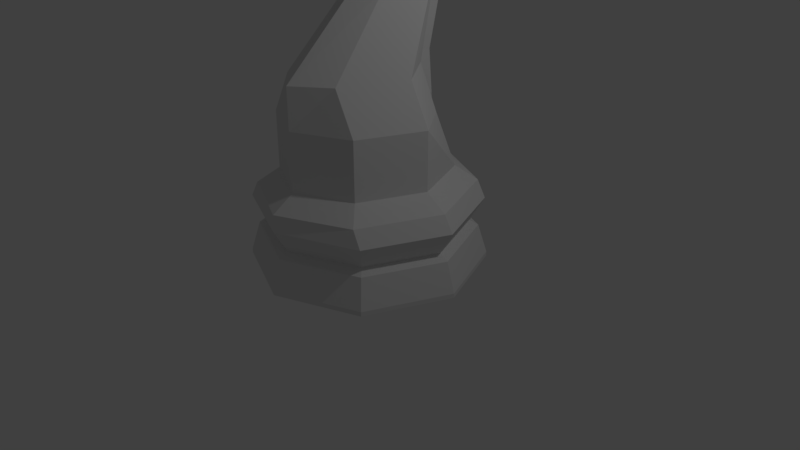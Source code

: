 # Source: 4.85_chesspiece_knight_lp.blend  (saved by Blender 2.79.0; exported with 4.5.12 LTS)
import bpy
from mathutils import Matrix  # noqa: F401  (used for matrix-valued properties, if any)

bpy.ops.wm.read_factory_settings(use_empty=True)
scene = bpy.context.scene
scene.name = 'Scene'

# ---- collections
col_collection_1 = bpy.data.collections.new('Collection 1'); scene.collection.children.link(col_collection_1)

# ---- world
world_world = bpy.data.worlds.new('World'); scene.world = world_world
world_world.color = (0.05088, 0.05088, 0.05088)
world_world.use_sun_shadow = False
world_world.sun_shadow_jitter_overblur = 0.0
world_world.cycles.sampling_method = 'MANUAL'

# ---- cameras
cam_camera = bpy.data.cameras.new('Camera')
cam_camera.clip_end = 100.0
cam_camera.lens = 35.0
cam_camera.sensor_width = 32.0
cam_camera.sensor_height = 18.0
cam_camera.ortho_scale = 7.314
cam_camera.dof.focus_distance = 0.0
cam_camera.dof.aperture_fstop = 128.0

# ---- lights
light_lamp = bpy.data.lights.new('Lamp', 'POINT')
light_lamp.transmission_factor = 0.0
light_lamp.cutoff_distance = 30.0
light_lamp.energy = 100.0
light_lamp.shadow_buffer_clip_start = 1.001
light_lamp.shadow_soft_size = 0.1
light_lamp.shadow_maximum_resolution = 0.006
light_lamp.use_absolute_resolution = True

# ---- meshes
me_cylinder = bpy.data.meshes.new('Cylinder')
me_cylinder.from_pydata([(0.0, 1.5, -1.0), (1.061, 1.061, -1.0), (1.5, 1.132e-07, -1.0), (1.061, -1.061, -1.0), (-4.888e-07, -1.5, -1.0), (0.0, 1.433, 0.0267), (0.131, 1.082, 0.212), (0.7009, 0.8096, 0.212), (0.9047, 1.013, 0.0267), (1.036, 2.781e-07, 0.212), (1.324, 2.04e-07, 0.0267), (0.7009, -0.8096, 0.212), (0.9047, -1.013, 0.0267), (0.0, -1.145, 0.212), (0.0, -1.433, 0.0267), (1.398e-08, 1.382, -0.5616), (0.0, 1.5, -0.9424), (1.061, 1.061, -0.9424), (0.9769, 0.9769, -0.5616), (1.5, 1.132e-07, -0.9424), (1.382, 1.437e-07, -0.5616), (1.061, -1.061, -0.9424), (0.9769, -0.9769, -0.5616), (-4.888e-07, -1.5, -0.9424), (-4.362e-07, -1.382, -0.5616), (3.004e-08, 1.264, -0.497), (0.8937, 0.8937, -0.497), (1.264, 1.71e-07, -0.497), (0.8937, -0.8937, -0.497), (-3.815e-07, -1.264, -0.497), (8.705e-09, 1.448, -0.1853), (1.024, 1.024, -0.1853), (1.448, 1.313e-07, -0.1853), (1.024, -1.024, -0.1853), (-4.635e-07, -1.448, -0.1853), (0.0, -1.145, 0.212), (0.7009, -0.8096, 0.212), (1.036, 2.781e-07, 0.212), (0.7009, 0.8096, 0.212), (0.0, 1.145, 0.212), (0.695, 0.471, 0.9766), (1.036, 2.781e-07, 0.9552), (0.7009, -0.8096, 0.9552), (0.0, -1.145, 0.9552), (0.4254, 0.4721, 1.518), (0.7607, 2.781e-07, 1.477), (0.4254, -0.8096, 1.477), (0.0, -1.145, 1.477), (0.2877, 0.8108, 2.419), (0.5026, 0.549, 2.395), (0.2877, 0.03008, 2.395), (0.0, -0.1671, 2.398), (0.2877, 0.8883, 3.18), (0.4405, 0.6159, 2.91), (0.2877, 0.1588, 2.665), (0.0, -0.01281, 2.567), (0.2433, 1.08, 3.769), (0.5026, 0.4084, 3.426), (0.2877, 0.06641, 3.035), (0.0, -0.05208, 2.885), (0.0, 0.1922, 3.876), (0.2877, 0.1496, 3.705), (0.5026, 0.079, 3.538), (0.2877, -0.1523, 3.074), (0.0, -0.2651, 2.941), (0.0, -0.8352, 3.635), (0.1845, -0.8049, 3.598), (0.2972, -0.7445, 3.332), (0.1845, -0.6842, 3.067), (0.0, -0.689, 2.91), (0.2428, -1.075, 3.107), (0.1496, -1.209, 3.272), (0.0, -0.8785, 2.829), (0.1584, -0.9812, 2.954), (0.1299, 0.7437, 0.9766), (0.07951, 0.7448, 1.518), (0.05376, 0.9856, 2.419), (0.05376, 1.042, 3.262), (0.1362, 1.116, 3.845), (0.05376, 0.3713, 3.844), (0.03448, -0.8295, 3.628), (0.0, -1.28, 3.258), (0.0, 1.145, 0.212), (0.0, 1.153, 0.2067), (0.1299, 0.9617, 0.9766), (0.0, 1.024, 0.9766), (0.07951, 0.9628, 1.518), (0.0, 1.026, 1.518), (0.05376, 1.204, 2.419), (0.0, 1.244, 2.419), (0.05376, 1.26, 3.262), (0.0, 1.296, 3.281), (0.05376, 0.9884, 3.914), (0.0, 1.015, 3.944), (0.05376, 0.5894, 3.844), (0.2877, 0.1019, 2.893), (0.05376, 0.3713, 3.844), (0.02166, 0.3986, 4.123), (0.0, 0.3613, 4.154), (0.05376, 0.5894, 3.844), (0.0, 0.6403, 3.876), (0.4787, 0.4881, 3.228), (0.2428, 1.118, 3.699), (0.0, -0.037, 2.763), (0.1367, 1.168, 3.76), (0.0, 1.123, 3.689), (0.05376, 1.093, 3.663), (0.2877, 0.6299, 3.647), (0.05376, 0.7092, 3.814), (0.05376, 0.8372, 3.602), (0.2877, 0.7292, 3.468)], [(79, 96), (60, 96), (99, 94)], [(21, 19, 20, 22), (23, 21, 22, 24), (0, 16, 17, 1), (66, 80, 81, 71), (9, 7, 38, 37), (7, 40, 41, 9), (1, 17, 19, 2), (8, 7, 9, 10), (11, 9, 37, 36), (2, 19, 21, 3), (17, 16, 15, 18), (10, 9, 11, 12), (13, 11, 36, 35), (11, 42, 43, 13), (3, 21, 23, 4), (19, 17, 18, 20), (12, 11, 13, 14), (7, 8, 5, 39), (24, 22, 28, 29), (22, 20, 27, 28), (20, 18, 26, 27), (18, 15, 25, 26), (29, 28, 33, 34), (28, 27, 32, 33), (27, 26, 31, 32), (26, 25, 30, 31), (4, 0, 1, 2, 3), (34, 33, 12, 14), (33, 32, 10, 12), (32, 31, 8, 10), (31, 30, 5, 8), (9, 41, 42, 11), (75, 74, 84, 86), (76, 75, 86, 88), (43, 42, 46, 47), (41, 40, 44, 45), (42, 41, 45, 46), (46, 45, 49, 50), (77, 76, 88, 90), (47, 46, 50, 51), (45, 44, 48, 49), (50, 49, 53, 54), (109, 77, 90, 106), (51, 50, 54, 55), (49, 48, 52, 53), (95, 101, 57, 58), (103, 95, 58, 59), (101, 110, 107, 57), (58, 57, 62, 63), (59, 58, 63, 64), (57, 107, 61, 62), (62, 61, 66, 67), (63, 62, 67, 68), (79, 60, 65, 80), (64, 63, 68, 69), (69, 68, 73, 72), (65, 81, 80), (67, 66, 71, 70), (68, 67, 70, 73), (61, 79, 80, 66), (107, 108, 79, 61), (102, 104, 78, 56), (48, 76, 77, 52), (44, 75, 76, 48), (40, 74, 75, 44), (40, 38, 6, 74), (84, 82, 83, 85), (84, 85, 87, 86), (86, 87, 89, 88), (88, 89, 91, 90), (106, 105, 93, 92), (90, 91, 105, 106), (6, 39, 83, 82), (74, 6, 82, 84), (108, 92, 97), (79, 108, 97), (92, 93, 98, 97), (60, 79, 97, 98), (52, 77, 109, 110), (53, 52, 110, 101), (55, 54, 95, 103), (54, 53, 101, 95), (108, 109, 106, 92), (56, 78, 108, 107), (78, 104, 109, 108), (102, 56, 107, 110), (104, 102, 110, 109), (71, 81, 72, 73, 70)])
me_cylinder.use_remesh_preserve_volume = False
me_cylinder.use_remesh_preserve_attributes = False
me_cylinder.use_mirror_vertex_groups = False
me_cylinder.update()

# ---- objects
ob_chesspiece_knight = bpy.data.objects.new('chesspiece knight', me_cylinder)
ob_lamp = bpy.data.objects.new('Lamp', light_lamp)
ob_camera = bpy.data.objects.new('Camera', cam_camera)

# ---- transforms, parenting, visibility, modifiers, constraints
ob_chesspiece_knight.location = (0.0, 0.0, 1.0)
ob_chesspiece_knight.lineart.crease_threshold = 0.0
_m = ob_chesspiece_knight.modifiers.new('Mirror', 'MIRROR')
_m.use_clip = True
_m = ob_chesspiece_knight.modifiers.new('EdgeSplit', 'EDGE_SPLIT')
_m.split_angle = 0.0
ob_lamp.location = (4.076, 1.005, 5.904)
ob_lamp.rotation_euler = (0.6503, 0.05522, 1.866)
ob_lamp.lock_rotations_4d = False
ob_lamp.empty_display_type = 'ARROWS'
ob_lamp.color = (0.0, 0.0, 0.0, 0.0)
ob_lamp.lineart.crease_threshold = 0.0
ob_camera.location = (7.481, -6.508, 5.344)
ob_camera.rotation_euler = (1.109, 0.0, 0.8149)
ob_camera.lock_rotations_4d = False
ob_camera.empty_display_type = 'ARROWS'
ob_camera.color = (0.0, 0.0, 0.0, 0.0)
ob_camera.hide_viewport = True
ob_camera.display_type = 'WIRE'
ob_camera.lineart.crease_threshold = 0.0

# ---- collection membership
col_collection_1.objects.link(ob_chesspiece_knight)
col_collection_1.objects.link(ob_lamp)
col_collection_1.objects.link(ob_camera)

# ---- scene / render settings (as saved in the file)
scene.camera = ob_camera
scene.frame_start = 1; scene.frame_end = 250; scene.frame_set(0)
scene.render.engine = 'BLENDER_EEVEE_NEXT'
scene.render.resolution_percentage = 50
scene.render.dither_intensity = 0.0
scene.cycles.use_denoising = False
scene.cycles.samples = 128
scene.cycles.sampling_pattern = 'TABULATED_SOBOL'
scene.cycles.use_adaptive_sampling = False
scene.cycles.use_light_tree = False
scene.cycles.blur_glossy = 0.0
scene.cycles.sample_clamp_indirect = 0.0
scene.view_settings.view_transform = 'Standard'
bpy.context.view_layer.update()
